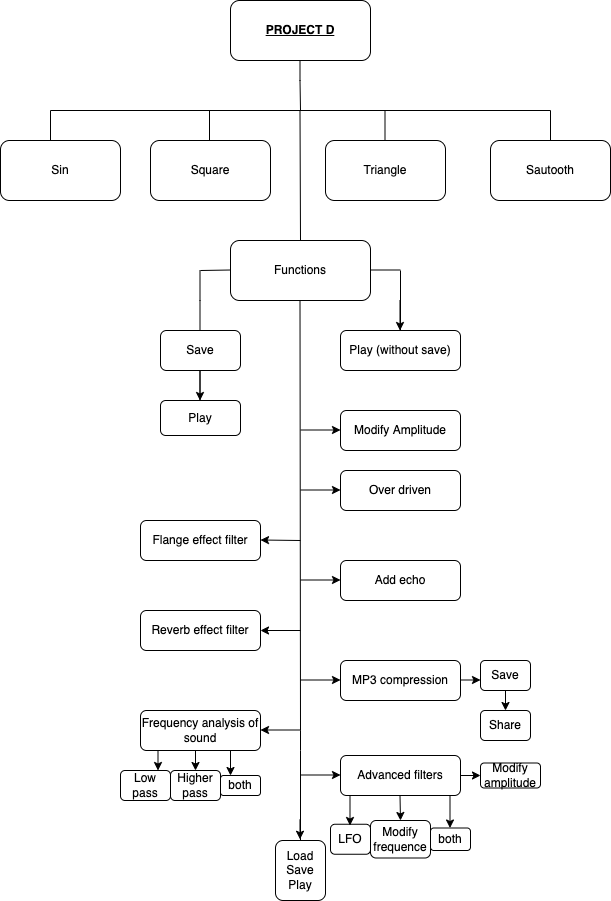

The diagram above was exported from draw.io. Its source (the exported page's mxGraphModel, read from the mxfile embedded in the PNG):
<mxGraphModel dx="946" dy="487" grid="1" gridSize="10" guides="1" tooltips="1" connect="1" arrows="1" fold="1" page="1" pageScale="1" pageWidth="827" pageHeight="1169" math="0" shadow="0">
  <root>
    <mxCell id="0" />
    <mxCell id="1" parent="0" />
    <mxCell id="uAEHjSxaRm7_x0riNerg-5" value="Sin" style="rounded=1;whiteSpace=wrap;html=1;" parent="1" vertex="1">
      <mxGeometry x="140" y="290" width="120" height="60" as="geometry" />
    </mxCell>
    <mxCell id="uAEHjSxaRm7_x0riNerg-6" value="&lt;b&gt;&lt;u&gt;PROJECT D&lt;/u&gt;&lt;/b&gt;" style="rounded=1;whiteSpace=wrap;html=1;" parent="1" vertex="1">
      <mxGeometry x="370" y="150" width="140" height="60" as="geometry" />
    </mxCell>
    <mxCell id="uAEHjSxaRm7_x0riNerg-7" value="Square" style="rounded=1;whiteSpace=wrap;html=1;" parent="1" vertex="1">
      <mxGeometry x="290" y="290" width="120" height="60" as="geometry" />
    </mxCell>
    <mxCell id="uAEHjSxaRm7_x0riNerg-8" value="Triangle" style="rounded=1;whiteSpace=wrap;html=1;" parent="1" vertex="1">
      <mxGeometry x="465" y="290" width="120" height="60" as="geometry" />
    </mxCell>
    <mxCell id="uAEHjSxaRm7_x0riNerg-9" value="Sautooth" style="rounded=1;whiteSpace=wrap;html=1;" parent="1" vertex="1">
      <mxGeometry x="630" y="290" width="120" height="60" as="geometry" />
    </mxCell>
    <mxCell id="uAEHjSxaRm7_x0riNerg-10" value="Functions" style="rounded=1;whiteSpace=wrap;html=1;" parent="1" vertex="1">
      <mxGeometry x="370" y="390" width="140" height="60" as="geometry" />
    </mxCell>
    <mxCell id="uAEHjSxaRm7_x0riNerg-11" value="Save" style="rounded=1;whiteSpace=wrap;html=1;" parent="1" vertex="1">
      <mxGeometry x="300" y="480" width="80" height="40" as="geometry" />
    </mxCell>
    <mxCell id="uAEHjSxaRm7_x0riNerg-12" value="Play (without save)" style="rounded=1;whiteSpace=wrap;html=1;" parent="1" vertex="1">
      <mxGeometry x="480" y="480" width="120" height="40" as="geometry" />
    </mxCell>
    <mxCell id="uAEHjSxaRm7_x0riNerg-13" value="Modify Amplitude" style="rounded=1;whiteSpace=wrap;html=1;" parent="1" vertex="1">
      <mxGeometry x="480" y="560" width="120" height="40" as="geometry" />
    </mxCell>
    <mxCell id="uAEHjSxaRm7_x0riNerg-14" value="Play" style="rounded=1;whiteSpace=wrap;html=1;" parent="1" vertex="1">
      <mxGeometry x="300" y="550" width="80" height="35" as="geometry" />
    </mxCell>
    <mxCell id="uAEHjSxaRm7_x0riNerg-71" style="edgeStyle=orthogonalEdgeStyle;rounded=0;orthogonalLoop=1;jettySize=auto;html=1;exitX=1;exitY=0.5;exitDx=0;exitDy=0;entryX=0;entryY=0.5;entryDx=0;entryDy=0;" parent="1" source="uAEHjSxaRm7_x0riNerg-15" target="uAEHjSxaRm7_x0riNerg-33" edge="1">
      <mxGeometry relative="1" as="geometry" />
    </mxCell>
    <mxCell id="uAEHjSxaRm7_x0riNerg-15" value="Advanced filters" style="rounded=1;whiteSpace=wrap;html=1;" parent="1" vertex="1">
      <mxGeometry x="480" y="905" width="120" height="40" as="geometry" />
    </mxCell>
    <mxCell id="uAEHjSxaRm7_x0riNerg-76" style="edgeStyle=orthogonalEdgeStyle;rounded=0;orthogonalLoop=1;jettySize=auto;html=1;exitX=0.75;exitY=1;exitDx=0;exitDy=0;entryX=0.25;entryY=0;entryDx=0;entryDy=0;" parent="1" source="uAEHjSxaRm7_x0riNerg-16" target="uAEHjSxaRm7_x0riNerg-22" edge="1">
      <mxGeometry relative="1" as="geometry" />
    </mxCell>
    <mxCell id="uAEHjSxaRm7_x0riNerg-77" style="edgeStyle=orthogonalEdgeStyle;rounded=0;orthogonalLoop=1;jettySize=auto;html=1;exitX=0.5;exitY=1;exitDx=0;exitDy=0;entryX=0.5;entryY=0;entryDx=0;entryDy=0;" parent="1" source="uAEHjSxaRm7_x0riNerg-16" target="uAEHjSxaRm7_x0riNerg-23" edge="1">
      <mxGeometry relative="1" as="geometry" />
    </mxCell>
    <mxCell id="uAEHjSxaRm7_x0riNerg-78" style="edgeStyle=orthogonalEdgeStyle;rounded=0;orthogonalLoop=1;jettySize=auto;html=1;exitX=0.25;exitY=1;exitDx=0;exitDy=0;entryX=0.75;entryY=0;entryDx=0;entryDy=0;" parent="1" source="uAEHjSxaRm7_x0riNerg-16" target="uAEHjSxaRm7_x0riNerg-24" edge="1">
      <mxGeometry relative="1" as="geometry" />
    </mxCell>
    <mxCell id="uAEHjSxaRm7_x0riNerg-16" value="Frequency analysis of sound" style="rounded=1;whiteSpace=wrap;html=1;" parent="1" vertex="1">
      <mxGeometry x="280" y="860" width="120" height="40" as="geometry" />
    </mxCell>
    <mxCell id="uAEHjSxaRm7_x0riNerg-17" value="Reverb effect filter" style="rounded=1;whiteSpace=wrap;html=1;" parent="1" vertex="1">
      <mxGeometry x="280" y="760" width="120" height="40" as="geometry" />
    </mxCell>
    <mxCell id="uAEHjSxaRm7_x0riNerg-18" value="Flange effect filter" style="rounded=1;whiteSpace=wrap;html=1;" parent="1" vertex="1">
      <mxGeometry x="280" y="670" width="120" height="40" as="geometry" />
    </mxCell>
    <mxCell id="uAEHjSxaRm7_x0riNerg-19" value="MP3 compression" style="rounded=1;whiteSpace=wrap;html=1;" parent="1" vertex="1">
      <mxGeometry x="480" y="810" width="120" height="40" as="geometry" />
    </mxCell>
    <mxCell id="uAEHjSxaRm7_x0riNerg-20" value="Add echo" style="rounded=1;whiteSpace=wrap;html=1;" parent="1" vertex="1">
      <mxGeometry x="480" y="710" width="120" height="40" as="geometry" />
    </mxCell>
    <mxCell id="uAEHjSxaRm7_x0riNerg-21" value="Over driven" style="rounded=1;whiteSpace=wrap;html=1;" parent="1" vertex="1">
      <mxGeometry x="480" y="620" width="120" height="40" as="geometry" />
    </mxCell>
    <mxCell id="uAEHjSxaRm7_x0riNerg-22" value="both" style="rounded=1;whiteSpace=wrap;html=1;" parent="1" vertex="1">
      <mxGeometry x="360" y="925" width="40" height="20" as="geometry" />
    </mxCell>
    <mxCell id="uAEHjSxaRm7_x0riNerg-23" value="Higher pass" style="rounded=1;whiteSpace=wrap;html=1;" parent="1" vertex="1">
      <mxGeometry x="310" y="920" width="50" height="30" as="geometry" />
    </mxCell>
    <mxCell id="uAEHjSxaRm7_x0riNerg-24" value="Low pass" style="rounded=1;whiteSpace=wrap;html=1;" parent="1" vertex="1">
      <mxGeometry x="260" y="920" width="50" height="30" as="geometry" />
    </mxCell>
    <mxCell id="uAEHjSxaRm7_x0riNerg-27" value="Load&lt;br&gt;Save&lt;br&gt;Play" style="rounded=1;whiteSpace=wrap;html=1;" parent="1" vertex="1">
      <mxGeometry x="415" y="990" width="50" height="60" as="geometry" />
    </mxCell>
    <mxCell id="uAEHjSxaRm7_x0riNerg-28" value="Share" style="rounded=1;whiteSpace=wrap;html=1;" parent="1" vertex="1">
      <mxGeometry x="620" y="860" width="50" height="30" as="geometry" />
    </mxCell>
    <mxCell id="uAEHjSxaRm7_x0riNerg-29" value="Save" style="rounded=1;whiteSpace=wrap;html=1;" parent="1" vertex="1">
      <mxGeometry x="620" y="810" width="50" height="30" as="geometry" />
    </mxCell>
    <mxCell id="uAEHjSxaRm7_x0riNerg-30" value="Modify frequence" style="rounded=1;whiteSpace=wrap;html=1;" parent="1" vertex="1">
      <mxGeometry x="510" y="970" width="60" height="37.5" as="geometry" />
    </mxCell>
    <mxCell id="uAEHjSxaRm7_x0riNerg-31" value="LFO" style="rounded=1;whiteSpace=wrap;html=1;" parent="1" vertex="1">
      <mxGeometry x="470" y="973.75" width="40" height="30" as="geometry" />
    </mxCell>
    <mxCell id="uAEHjSxaRm7_x0riNerg-32" value="both" style="rounded=1;whiteSpace=wrap;html=1;" parent="1" vertex="1">
      <mxGeometry x="570" y="977.5" width="40" height="22.5" as="geometry" />
    </mxCell>
    <mxCell id="uAEHjSxaRm7_x0riNerg-33" value="Modify amplitude" style="rounded=1;whiteSpace=wrap;html=1;" parent="1" vertex="1">
      <mxGeometry x="620" y="912.5" width="60" height="25" as="geometry" />
    </mxCell>
    <mxCell id="uAEHjSxaRm7_x0riNerg-34" value="" style="endArrow=none;html=1;rounded=0;" parent="1" edge="1">
      <mxGeometry width="50" height="50" relative="1" as="geometry">
        <mxPoint x="440" y="260" as="sourcePoint" />
        <mxPoint x="439.5" y="210" as="targetPoint" />
        <Array as="points">
          <mxPoint x="439.5" y="230" />
        </Array>
      </mxGeometry>
    </mxCell>
    <mxCell id="uAEHjSxaRm7_x0riNerg-36" value="" style="endArrow=none;html=1;rounded=0;" parent="1" edge="1">
      <mxGeometry width="50" height="50" relative="1" as="geometry">
        <mxPoint x="190" y="260" as="sourcePoint" />
        <mxPoint x="690" y="260" as="targetPoint" />
      </mxGeometry>
    </mxCell>
    <mxCell id="uAEHjSxaRm7_x0riNerg-37" value="" style="endArrow=none;html=1;rounded=0;" parent="1" edge="1">
      <mxGeometry width="50" height="50" relative="1" as="geometry">
        <mxPoint x="190" y="270" as="sourcePoint" />
        <mxPoint x="190" y="260" as="targetPoint" />
        <Array as="points">
          <mxPoint x="190" y="290" />
        </Array>
      </mxGeometry>
    </mxCell>
    <mxCell id="uAEHjSxaRm7_x0riNerg-38" value="" style="endArrow=none;html=1;rounded=0;" parent="1" edge="1">
      <mxGeometry width="50" height="50" relative="1" as="geometry">
        <mxPoint x="349" y="290" as="sourcePoint" />
        <mxPoint x="349" y="260" as="targetPoint" />
      </mxGeometry>
    </mxCell>
    <mxCell id="uAEHjSxaRm7_x0riNerg-39" value="" style="endArrow=none;html=1;rounded=0;" parent="1" edge="1">
      <mxGeometry width="50" height="50" relative="1" as="geometry">
        <mxPoint x="524.5" y="290" as="sourcePoint" />
        <mxPoint x="524.5" y="260" as="targetPoint" />
      </mxGeometry>
    </mxCell>
    <mxCell id="uAEHjSxaRm7_x0riNerg-40" value="" style="endArrow=none;html=1;rounded=0;" parent="1" edge="1">
      <mxGeometry width="50" height="50" relative="1" as="geometry">
        <mxPoint x="690" y="290" as="sourcePoint" />
        <mxPoint x="690" y="260" as="targetPoint" />
      </mxGeometry>
    </mxCell>
    <mxCell id="uAEHjSxaRm7_x0riNerg-43" value="" style="endArrow=none;html=1;rounded=0;" parent="1" edge="1">
      <mxGeometry width="50" height="50" relative="1" as="geometry">
        <mxPoint x="440" y="390" as="sourcePoint" />
        <mxPoint x="439.5" y="260" as="targetPoint" />
      </mxGeometry>
    </mxCell>
    <mxCell id="uAEHjSxaRm7_x0riNerg-44" value="" style="endArrow=none;html=1;rounded=0;exitX=0.5;exitY=0;exitDx=0;exitDy=0;" parent="1" source="uAEHjSxaRm7_x0riNerg-27" edge="1">
      <mxGeometry width="50" height="50" relative="1" as="geometry">
        <mxPoint x="439.5" y="530" as="sourcePoint" />
        <mxPoint x="439.5" y="450" as="targetPoint" />
        <Array as="points">
          <mxPoint x="440" y="900" />
          <mxPoint x="440" y="880" />
        </Array>
      </mxGeometry>
    </mxCell>
    <mxCell id="uAEHjSxaRm7_x0riNerg-46" value="" style="endArrow=none;html=1;rounded=0;" parent="1" edge="1">
      <mxGeometry width="50" height="50" relative="1" as="geometry">
        <mxPoint x="340" y="420" as="sourcePoint" />
        <mxPoint x="370" y="419.5" as="targetPoint" />
      </mxGeometry>
    </mxCell>
    <mxCell id="uAEHjSxaRm7_x0riNerg-47" value="" style="endArrow=none;html=1;rounded=0;" parent="1" edge="1">
      <mxGeometry width="50" height="50" relative="1" as="geometry">
        <mxPoint x="510" y="419.5" as="sourcePoint" />
        <mxPoint x="540" y="419.5" as="targetPoint" />
      </mxGeometry>
    </mxCell>
    <mxCell id="uAEHjSxaRm7_x0riNerg-48" value="" style="endArrow=none;html=1;rounded=0;" parent="1" edge="1">
      <mxGeometry width="50" height="50" relative="1" as="geometry">
        <mxPoint x="540" y="480" as="sourcePoint" />
        <mxPoint x="540" y="420" as="targetPoint" />
      </mxGeometry>
    </mxCell>
    <mxCell id="uAEHjSxaRm7_x0riNerg-49" value="" style="endArrow=none;html=1;rounded=0;" parent="1" edge="1">
      <mxGeometry width="50" height="50" relative="1" as="geometry">
        <mxPoint x="339.5" y="480" as="sourcePoint" />
        <mxPoint x="339.5" y="420" as="targetPoint" />
        <Array as="points">
          <mxPoint x="339.5" y="450" />
        </Array>
      </mxGeometry>
    </mxCell>
    <mxCell id="uAEHjSxaRm7_x0riNerg-50" value="" style="endArrow=none;html=1;rounded=0;" parent="1" edge="1">
      <mxGeometry width="50" height="50" relative="1" as="geometry">
        <mxPoint x="339.5" y="550" as="sourcePoint" />
        <mxPoint x="339.5" y="520" as="targetPoint" />
      </mxGeometry>
    </mxCell>
    <mxCell id="uAEHjSxaRm7_x0riNerg-54" value="" style="endArrow=classic;html=1;rounded=0;" parent="1" edge="1">
      <mxGeometry width="50" height="50" relative="1" as="geometry">
        <mxPoint x="339.5" y="520" as="sourcePoint" />
        <mxPoint x="339.5" y="550" as="targetPoint" />
      </mxGeometry>
    </mxCell>
    <mxCell id="uAEHjSxaRm7_x0riNerg-55" value="" style="endArrow=classic;html=1;rounded=0;" parent="1" edge="1">
      <mxGeometry width="50" height="50" relative="1" as="geometry">
        <mxPoint x="440" y="579.5" as="sourcePoint" />
        <mxPoint x="480" y="579.5" as="targetPoint" />
      </mxGeometry>
    </mxCell>
    <mxCell id="uAEHjSxaRm7_x0riNerg-56" value="" style="endArrow=classic;html=1;rounded=0;" parent="1" edge="1">
      <mxGeometry width="50" height="50" relative="1" as="geometry">
        <mxPoint x="440" y="639.5" as="sourcePoint" />
        <mxPoint x="480" y="639.5" as="targetPoint" />
      </mxGeometry>
    </mxCell>
    <mxCell id="uAEHjSxaRm7_x0riNerg-57" value="" style="endArrow=classic;html=1;rounded=0;" parent="1" edge="1">
      <mxGeometry width="50" height="50" relative="1" as="geometry">
        <mxPoint x="440" y="729.5" as="sourcePoint" />
        <mxPoint x="480" y="729.5" as="targetPoint" />
      </mxGeometry>
    </mxCell>
    <mxCell id="uAEHjSxaRm7_x0riNerg-58" value="" style="endArrow=classic;html=1;rounded=0;" parent="1" edge="1">
      <mxGeometry width="50" height="50" relative="1" as="geometry">
        <mxPoint x="440" y="829.5" as="sourcePoint" />
        <mxPoint x="480" y="829.5" as="targetPoint" />
      </mxGeometry>
    </mxCell>
    <mxCell id="uAEHjSxaRm7_x0riNerg-59" value="" style="endArrow=classic;html=1;rounded=0;" parent="1" edge="1">
      <mxGeometry width="50" height="50" relative="1" as="geometry">
        <mxPoint x="600" y="829.5" as="sourcePoint" />
        <mxPoint x="620" y="829.5" as="targetPoint" />
      </mxGeometry>
    </mxCell>
    <mxCell id="uAEHjSxaRm7_x0riNerg-60" value="" style="endArrow=classic;html=1;rounded=0;entryX=0.5;entryY=0;entryDx=0;entryDy=0;" parent="1" target="uAEHjSxaRm7_x0riNerg-28" edge="1">
      <mxGeometry width="50" height="50" relative="1" as="geometry">
        <mxPoint x="645" y="840" as="sourcePoint" />
        <mxPoint x="644.5" y="850" as="targetPoint" />
      </mxGeometry>
    </mxCell>
    <mxCell id="uAEHjSxaRm7_x0riNerg-61" value="" style="endArrow=classic;html=1;rounded=0;" parent="1" edge="1">
      <mxGeometry width="50" height="50" relative="1" as="geometry">
        <mxPoint x="439.5" y="968.75" as="sourcePoint" />
        <mxPoint x="439.5" y="988.75" as="targetPoint" />
      </mxGeometry>
    </mxCell>
    <mxCell id="uAEHjSxaRm7_x0riNerg-62" value="" style="endArrow=classic;html=1;rounded=0;" parent="1" edge="1">
      <mxGeometry width="50" height="50" relative="1" as="geometry">
        <mxPoint x="440" y="924.5" as="sourcePoint" />
        <mxPoint x="480" y="924.5" as="targetPoint" />
      </mxGeometry>
    </mxCell>
    <mxCell id="uAEHjSxaRm7_x0riNerg-65" value="" style="endArrow=classic;html=1;rounded=0;" parent="1" edge="1">
      <mxGeometry width="50" height="50" relative="1" as="geometry">
        <mxPoint x="539.5" y="945" as="sourcePoint" />
        <mxPoint x="540" y="970" as="targetPoint" />
      </mxGeometry>
    </mxCell>
    <mxCell id="uAEHjSxaRm7_x0riNerg-67" value="" style="endArrow=classic;html=1;rounded=0;" parent="1" edge="1">
      <mxGeometry width="50" height="50" relative="1" as="geometry">
        <mxPoint x="489.5" y="945" as="sourcePoint" />
        <mxPoint x="489.5" y="975" as="targetPoint" />
      </mxGeometry>
    </mxCell>
    <mxCell id="uAEHjSxaRm7_x0riNerg-68" value="" style="endArrow=classic;html=1;rounded=0;" parent="1" edge="1">
      <mxGeometry width="50" height="50" relative="1" as="geometry">
        <mxPoint x="589.5" y="945" as="sourcePoint" />
        <mxPoint x="589.5" y="977.5" as="targetPoint" />
      </mxGeometry>
    </mxCell>
    <mxCell id="uAEHjSxaRm7_x0riNerg-72" value="" style="endArrow=classic;html=1;rounded=0;" parent="1" edge="1">
      <mxGeometry width="50" height="50" relative="1" as="geometry">
        <mxPoint x="440" y="690" as="sourcePoint" />
        <mxPoint x="400" y="689.5" as="targetPoint" />
      </mxGeometry>
    </mxCell>
    <mxCell id="uAEHjSxaRm7_x0riNerg-74" value="" style="endArrow=classic;html=1;rounded=0;" parent="1" edge="1">
      <mxGeometry width="50" height="50" relative="1" as="geometry">
        <mxPoint x="440" y="780" as="sourcePoint" />
        <mxPoint x="400" y="780" as="targetPoint" />
      </mxGeometry>
    </mxCell>
    <mxCell id="uAEHjSxaRm7_x0riNerg-75" value="" style="endArrow=classic;html=1;rounded=0;" parent="1" edge="1">
      <mxGeometry width="50" height="50" relative="1" as="geometry">
        <mxPoint x="440" y="879.5" as="sourcePoint" />
        <mxPoint x="400" y="879.5" as="targetPoint" />
        <Array as="points">
          <mxPoint x="440" y="879.5" />
        </Array>
      </mxGeometry>
    </mxCell>
    <mxCell id="uAEHjSxaRm7_x0riNerg-79" value="" style="endArrow=classic;html=1;rounded=0;" parent="1" edge="1">
      <mxGeometry width="50" height="50" relative="1" as="geometry">
        <mxPoint x="539.5" y="450" as="sourcePoint" />
        <mxPoint x="539.5" y="480" as="targetPoint" />
      </mxGeometry>
    </mxCell>
  </root>
</mxGraphModel>